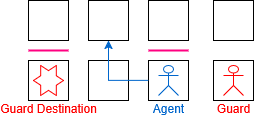

The diagram above was exported from draw.io. Its source (the exported page's mxGraphModel, read from the mxfile embedded in the PNG):
<mxGraphModel dx="1182" dy="446" grid="1" gridSize="10" guides="1" tooltips="1" connect="1" arrows="1" fold="1" page="1" pageScale="1" pageWidth="850" pageHeight="1100" math="0" shadow="0">
  <root>
    <mxCell id="0" />
    <mxCell id="1" parent="0" />
    <mxCell id="4i6sqd2SIcBsQvBwUvhi-1" value="" style="whiteSpace=wrap;html=1;aspect=fixed;" parent="1" vertex="1">
      <mxGeometry x="240" y="400" width="40" height="40" as="geometry" />
    </mxCell>
    <mxCell id="4i6sqd2SIcBsQvBwUvhi-2" value="" style="whiteSpace=wrap;html=1;aspect=fixed;" parent="1" vertex="1">
      <mxGeometry x="300" y="400" width="40" height="40" as="geometry" />
    </mxCell>
    <mxCell id="4i6sqd2SIcBsQvBwUvhi-3" value="" style="whiteSpace=wrap;html=1;aspect=fixed;" parent="1" vertex="1">
      <mxGeometry x="360" y="400" width="40" height="40" as="geometry" />
    </mxCell>
    <mxCell id="4i6sqd2SIcBsQvBwUvhi-4" value="" style="whiteSpace=wrap;html=1;aspect=fixed;" parent="1" vertex="1">
      <mxGeometry x="300" y="340" width="40" height="40" as="geometry" />
    </mxCell>
    <mxCell id="4i6sqd2SIcBsQvBwUvhi-5" value="" style="whiteSpace=wrap;html=1;aspect=fixed;" parent="1" vertex="1">
      <mxGeometry x="240" y="340" width="40" height="40" as="geometry" />
    </mxCell>
    <mxCell id="4i6sqd2SIcBsQvBwUvhi-6" value="" style="whiteSpace=wrap;html=1;aspect=fixed;" parent="1" vertex="1">
      <mxGeometry x="360" y="340" width="40" height="40" as="geometry" />
    </mxCell>
    <mxCell id="4i6sqd2SIcBsQvBwUvhi-7" value="" style="whiteSpace=wrap;html=1;aspect=fixed;" parent="1" vertex="1">
      <mxGeometry x="425" y="340" width="40" height="40" as="geometry" />
    </mxCell>
    <mxCell id="4i6sqd2SIcBsQvBwUvhi-8" value="" style="whiteSpace=wrap;html=1;aspect=fixed;" parent="1" vertex="1">
      <mxGeometry x="425" y="400" width="40" height="40" as="geometry" />
    </mxCell>
    <mxCell id="4i6sqd2SIcBsQvBwUvhi-9" value="&lt;font color=&quot;#0066cc&quot;&gt;Agent&lt;/font&gt;" style="shape=umlActor;verticalLabelPosition=bottom;verticalAlign=top;html=1;outlineConnect=0;strokeColor=#0066CC;" parent="1" vertex="1">
      <mxGeometry x="370" y="405" width="20" height="30" as="geometry" />
    </mxCell>
    <mxCell id="4i6sqd2SIcBsQvBwUvhi-10" value="&lt;font color=&quot;#ff0000&quot;&gt;Guard&lt;/font&gt;" style="shape=umlActor;verticalLabelPosition=bottom;verticalAlign=top;html=1;outlineConnect=0;strokeColor=#FF0000;" parent="1" vertex="1">
      <mxGeometry x="435" y="405" width="20" height="30" as="geometry" />
    </mxCell>
    <mxCell id="4i6sqd2SIcBsQvBwUvhi-11" value="" style="endArrow=none;html=1;rounded=0;strokeWidth=2;strokeColor=#FF0080;" parent="1" edge="1">
      <mxGeometry width="50" height="50" relative="1" as="geometry">
        <mxPoint x="360" y="390" as="sourcePoint" />
        <mxPoint x="400" y="390" as="targetPoint" />
      </mxGeometry>
    </mxCell>
    <mxCell id="4i6sqd2SIcBsQvBwUvhi-13" value="" style="endArrow=none;html=1;rounded=0;strokeWidth=2;strokeColor=#FF0080;" parent="1" edge="1">
      <mxGeometry width="50" height="50" relative="1" as="geometry">
        <mxPoint x="240" y="390" as="sourcePoint" />
        <mxPoint x="280" y="390" as="targetPoint" />
      </mxGeometry>
    </mxCell>
    <mxCell id="4i6sqd2SIcBsQvBwUvhi-14" value="&lt;font color=&quot;#ff0000&quot;&gt;Guard Destination&lt;/font&gt;" style="verticalLabelPosition=bottom;verticalAlign=top;html=1;shape=mxgraph.basic.6_point_star;strokeColor=#FF0000;" parent="1" vertex="1">
      <mxGeometry x="245" y="405" width="30" height="30" as="geometry" />
    </mxCell>
    <mxCell id="4i6sqd2SIcBsQvBwUvhi-15" value="" style="endArrow=classic;html=1;rounded=0;exitX=0;exitY=0.5;exitDx=0;exitDy=0;entryX=0.5;entryY=1;entryDx=0;entryDy=0;edgeStyle=orthogonalEdgeStyle;strokeColor=#0066CC;" parent="1" source="4i6sqd2SIcBsQvBwUvhi-3" target="4i6sqd2SIcBsQvBwUvhi-4" edge="1">
      <mxGeometry width="50" height="50" relative="1" as="geometry">
        <mxPoint x="320" y="570" as="sourcePoint" />
        <mxPoint x="370" y="520" as="targetPoint" />
      </mxGeometry>
    </mxCell>
  </root>
</mxGraphModel>